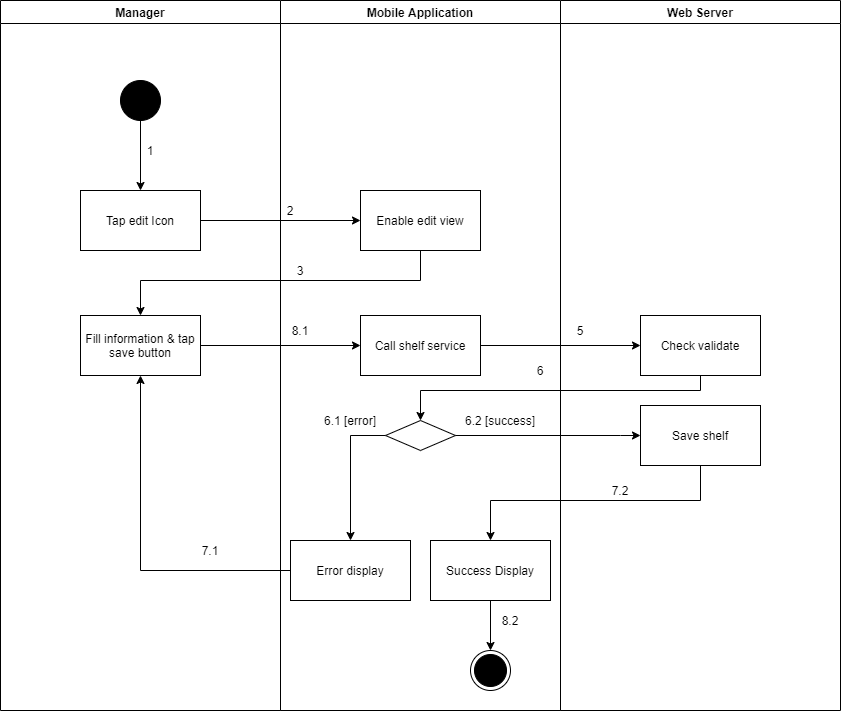

The diagram above was exported from draw.io. Its source (the exported page's mxGraphModel, read from the mxfile embedded in the PNG):
<mxGraphModel dx="1092" dy="-1137" grid="1" gridSize="10" guides="1" tooltips="1" connect="1" arrows="1" fold="1" page="1" pageScale="1" pageWidth="1169" pageHeight="1654" math="0" shadow="0">
  <root>
    <mxCell id="JB1FQkLyUTLv80LRPks0-0" />
    <mxCell id="JB1FQkLyUTLv80LRPks0-1" parent="JB1FQkLyUTLv80LRPks0-0" />
    <mxCell id="bl4Z_3w_IWQm7Z5d5P_S-0" value="Manager" style="swimlane;startSize=23;" parent="JB1FQkLyUTLv80LRPks0-1" vertex="1">
      <mxGeometry x="80" y="1760" width="280" height="710" as="geometry" />
    </mxCell>
    <mxCell id="bl4Z_3w_IWQm7Z5d5P_S-1" value="" style="verticalLabelPosition=bottom;verticalAlign=top;html=1;shape=mxgraph.flowchart.on-page_reference;fillColor=#000000;" parent="bl4Z_3w_IWQm7Z5d5P_S-0" vertex="1">
      <mxGeometry x="120" y="80" width="40" height="40" as="geometry" />
    </mxCell>
    <mxCell id="bl4Z_3w_IWQm7Z5d5P_S-2" value="1" style="text;html=1;strokeColor=none;fillColor=none;align=center;verticalAlign=middle;whiteSpace=wrap;rounded=0;" parent="bl4Z_3w_IWQm7Z5d5P_S-0" vertex="1">
      <mxGeometry x="140" y="140" width="20" height="20" as="geometry" />
    </mxCell>
    <mxCell id="bl4Z_3w_IWQm7Z5d5P_S-3" value="Fill information &amp;amp; tap save button" style="whiteSpace=wrap;html=1;fillColor=#FFFFFF;" parent="bl4Z_3w_IWQm7Z5d5P_S-0" vertex="1">
      <mxGeometry x="80" y="315" width="120" height="60" as="geometry" />
    </mxCell>
    <mxCell id="bl4Z_3w_IWQm7Z5d5P_S-4" value="7.1" style="text;html=1;strokeColor=none;fillColor=none;align=center;verticalAlign=middle;whiteSpace=wrap;rounded=0;" parent="bl4Z_3w_IWQm7Z5d5P_S-0" vertex="1">
      <mxGeometry x="200" y="540" width="20" height="20" as="geometry" />
    </mxCell>
    <mxCell id="bl4Z_3w_IWQm7Z5d5P_S-5" value="Mobile Application" style="swimlane;" parent="JB1FQkLyUTLv80LRPks0-1" vertex="1">
      <mxGeometry x="360" y="1760" width="280" height="710" as="geometry" />
    </mxCell>
    <mxCell id="bl4Z_3w_IWQm7Z5d5P_S-6" value="" style="ellipse;html=1;shape=endState;fillColor=#000000;strokeColor=#000000;align=center;" parent="bl4Z_3w_IWQm7Z5d5P_S-5" vertex="1">
      <mxGeometry x="190" y="650" width="40" height="40" as="geometry" />
    </mxCell>
    <mxCell id="bl4Z_3w_IWQm7Z5d5P_S-7" value="Enable edit view" style="whiteSpace=wrap;html=1;verticalAlign=middle;fillColor=#FFFFFF;align=center;" parent="bl4Z_3w_IWQm7Z5d5P_S-5" vertex="1">
      <mxGeometry x="80" y="190" width="120" height="60" as="geometry" />
    </mxCell>
    <mxCell id="bl4Z_3w_IWQm7Z5d5P_S-8" value="" style="rhombus;whiteSpace=wrap;html=1;fillColor=#FFFFFF;" parent="bl4Z_3w_IWQm7Z5d5P_S-5" vertex="1">
      <mxGeometry x="105" y="420" width="70" height="30" as="geometry" />
    </mxCell>
    <mxCell id="bl4Z_3w_IWQm7Z5d5P_S-9" value="Error display" style="whiteSpace=wrap;html=1;fillColor=#FFFFFF;" parent="bl4Z_3w_IWQm7Z5d5P_S-5" vertex="1">
      <mxGeometry x="10" y="540" width="120" height="60" as="geometry" />
    </mxCell>
    <mxCell id="bl4Z_3w_IWQm7Z5d5P_S-10" value="" style="edgeStyle=orthogonalEdgeStyle;rounded=0;orthogonalLoop=1;jettySize=auto;html=1;" parent="bl4Z_3w_IWQm7Z5d5P_S-5" source="bl4Z_3w_IWQm7Z5d5P_S-8" target="bl4Z_3w_IWQm7Z5d5P_S-9" edge="1">
      <mxGeometry relative="1" as="geometry">
        <Array as="points">
          <mxPoint x="70" y="435" />
        </Array>
      </mxGeometry>
    </mxCell>
    <mxCell id="bl4Z_3w_IWQm7Z5d5P_S-11" value="2" style="text;html=1;strokeColor=none;fillColor=none;align=center;verticalAlign=middle;whiteSpace=wrap;rounded=0;" parent="bl4Z_3w_IWQm7Z5d5P_S-5" vertex="1">
      <mxGeometry y="200" width="20" height="20" as="geometry" />
    </mxCell>
    <mxCell id="bl4Z_3w_IWQm7Z5d5P_S-12" value="3" style="text;html=1;strokeColor=none;fillColor=none;align=center;verticalAlign=middle;whiteSpace=wrap;rounded=0;" parent="bl4Z_3w_IWQm7Z5d5P_S-5" vertex="1">
      <mxGeometry x="10" y="260" width="20" height="20" as="geometry" />
    </mxCell>
    <mxCell id="bl4Z_3w_IWQm7Z5d5P_S-13" value="6.1 [error]" style="text;html=1;strokeColor=none;fillColor=none;align=center;verticalAlign=middle;whiteSpace=wrap;rounded=0;" parent="bl4Z_3w_IWQm7Z5d5P_S-5" vertex="1">
      <mxGeometry x="30" y="410" width="80" height="20" as="geometry" />
    </mxCell>
    <mxCell id="bl4Z_3w_IWQm7Z5d5P_S-14" value="6.2 [success]" style="text;html=1;strokeColor=none;fillColor=none;align=center;verticalAlign=middle;whiteSpace=wrap;rounded=0;" parent="bl4Z_3w_IWQm7Z5d5P_S-5" vertex="1">
      <mxGeometry x="180" y="410" width="80" height="20" as="geometry" />
    </mxCell>
    <mxCell id="bl4Z_3w_IWQm7Z5d5P_S-15" value="Call shelf service" style="whiteSpace=wrap;html=1;fillColor=#FFFFFF;" parent="bl4Z_3w_IWQm7Z5d5P_S-5" vertex="1">
      <mxGeometry x="80" y="315" width="120" height="60" as="geometry" />
    </mxCell>
    <mxCell id="bl4Z_3w_IWQm7Z5d5P_S-16" style="edgeStyle=orthogonalEdgeStyle;rounded=0;orthogonalLoop=1;jettySize=auto;html=1;entryX=0.5;entryY=0;entryDx=0;entryDy=0;" parent="bl4Z_3w_IWQm7Z5d5P_S-5" source="bl4Z_3w_IWQm7Z5d5P_S-17" target="bl4Z_3w_IWQm7Z5d5P_S-6" edge="1">
      <mxGeometry relative="1" as="geometry" />
    </mxCell>
    <mxCell id="bl4Z_3w_IWQm7Z5d5P_S-17" value="Success Display" style="whiteSpace=wrap;html=1;fillColor=#FFFFFF;" parent="bl4Z_3w_IWQm7Z5d5P_S-5" vertex="1">
      <mxGeometry x="150" y="540" width="120" height="60" as="geometry" />
    </mxCell>
    <mxCell id="bl4Z_3w_IWQm7Z5d5P_S-18" value="8.2" style="text;html=1;strokeColor=none;fillColor=none;align=center;verticalAlign=middle;whiteSpace=wrap;rounded=0;" parent="bl4Z_3w_IWQm7Z5d5P_S-5" vertex="1">
      <mxGeometry x="220" y="610" width="20" height="20" as="geometry" />
    </mxCell>
    <mxCell id="bl4Z_3w_IWQm7Z5d5P_S-19" value="Web Server" style="swimlane;" parent="JB1FQkLyUTLv80LRPks0-1" vertex="1">
      <mxGeometry x="640" y="1760" width="280" height="710" as="geometry" />
    </mxCell>
    <mxCell id="bl4Z_3w_IWQm7Z5d5P_S-20" value="Check validate" style="whiteSpace=wrap;html=1;fillColor=#FFFFFF;" parent="bl4Z_3w_IWQm7Z5d5P_S-19" vertex="1">
      <mxGeometry x="80" y="315" width="120" height="60" as="geometry" />
    </mxCell>
    <mxCell id="bl4Z_3w_IWQm7Z5d5P_S-21" value="5" style="text;html=1;strokeColor=none;fillColor=none;align=center;verticalAlign=middle;whiteSpace=wrap;rounded=0;" parent="bl4Z_3w_IWQm7Z5d5P_S-19" vertex="1">
      <mxGeometry x="10" y="320" width="20" height="20" as="geometry" />
    </mxCell>
    <mxCell id="bl4Z_3w_IWQm7Z5d5P_S-22" value="Save shelf" style="whiteSpace=wrap;html=1;fillColor=#FFFFFF;" parent="bl4Z_3w_IWQm7Z5d5P_S-19" vertex="1">
      <mxGeometry x="80" y="405" width="120" height="60" as="geometry" />
    </mxCell>
    <mxCell id="bl4Z_3w_IWQm7Z5d5P_S-23" value="" style="edgeStyle=orthogonalEdgeStyle;rounded=0;orthogonalLoop=1;jettySize=auto;html=1;" parent="JB1FQkLyUTLv80LRPks0-1" source="bl4Z_3w_IWQm7Z5d5P_S-24" target="bl4Z_3w_IWQm7Z5d5P_S-7" edge="1">
      <mxGeometry relative="1" as="geometry" />
    </mxCell>
    <mxCell id="bl4Z_3w_IWQm7Z5d5P_S-24" value="Tap edit Icon" style="whiteSpace=wrap;html=1;verticalAlign=middle;fillColor=#FFFFFF;align=center;" parent="JB1FQkLyUTLv80LRPks0-1" vertex="1">
      <mxGeometry x="160" y="1950" width="120" height="60" as="geometry" />
    </mxCell>
    <mxCell id="bl4Z_3w_IWQm7Z5d5P_S-25" value="" style="edgeStyle=orthogonalEdgeStyle;rounded=0;orthogonalLoop=1;jettySize=auto;html=1;" parent="JB1FQkLyUTLv80LRPks0-1" source="bl4Z_3w_IWQm7Z5d5P_S-1" target="bl4Z_3w_IWQm7Z5d5P_S-24" edge="1">
      <mxGeometry relative="1" as="geometry" />
    </mxCell>
    <mxCell id="bl4Z_3w_IWQm7Z5d5P_S-26" style="edgeStyle=orthogonalEdgeStyle;rounded=0;orthogonalLoop=1;jettySize=auto;html=1;exitX=0.5;exitY=1;exitDx=0;exitDy=0;" parent="JB1FQkLyUTLv80LRPks0-1" source="bl4Z_3w_IWQm7Z5d5P_S-7" target="bl4Z_3w_IWQm7Z5d5P_S-3" edge="1">
      <mxGeometry relative="1" as="geometry">
        <Array as="points">
          <mxPoint x="500" y="2040" />
          <mxPoint x="220" y="2040" />
        </Array>
      </mxGeometry>
    </mxCell>
    <mxCell id="bl4Z_3w_IWQm7Z5d5P_S-27" style="edgeStyle=orthogonalEdgeStyle;rounded=0;orthogonalLoop=1;jettySize=auto;html=1;entryX=0.5;entryY=1;entryDx=0;entryDy=0;" parent="JB1FQkLyUTLv80LRPks0-1" source="bl4Z_3w_IWQm7Z5d5P_S-9" target="bl4Z_3w_IWQm7Z5d5P_S-3" edge="1">
      <mxGeometry relative="1" as="geometry" />
    </mxCell>
    <mxCell id="bl4Z_3w_IWQm7Z5d5P_S-28" value="" style="edgeStyle=orthogonalEdgeStyle;rounded=0;orthogonalLoop=1;jettySize=auto;html=1;" parent="JB1FQkLyUTLv80LRPks0-1" source="bl4Z_3w_IWQm7Z5d5P_S-3" target="bl4Z_3w_IWQm7Z5d5P_S-15" edge="1">
      <mxGeometry relative="1" as="geometry" />
    </mxCell>
    <mxCell id="bl4Z_3w_IWQm7Z5d5P_S-29" value="" style="edgeStyle=orthogonalEdgeStyle;rounded=0;orthogonalLoop=1;jettySize=auto;html=1;" parent="JB1FQkLyUTLv80LRPks0-1" source="bl4Z_3w_IWQm7Z5d5P_S-15" target="bl4Z_3w_IWQm7Z5d5P_S-20" edge="1">
      <mxGeometry relative="1" as="geometry" />
    </mxCell>
    <mxCell id="bl4Z_3w_IWQm7Z5d5P_S-30" style="edgeStyle=orthogonalEdgeStyle;rounded=0;orthogonalLoop=1;jettySize=auto;html=1;entryX=0.5;entryY=0;entryDx=0;entryDy=0;" parent="JB1FQkLyUTLv80LRPks0-1" source="bl4Z_3w_IWQm7Z5d5P_S-20" target="bl4Z_3w_IWQm7Z5d5P_S-8" edge="1">
      <mxGeometry relative="1" as="geometry">
        <Array as="points">
          <mxPoint x="780" y="2150" />
          <mxPoint x="500" y="2150" />
        </Array>
      </mxGeometry>
    </mxCell>
    <mxCell id="bl4Z_3w_IWQm7Z5d5P_S-31" value="8.1" style="text;html=1;strokeColor=none;fillColor=none;align=center;verticalAlign=middle;whiteSpace=wrap;rounded=0;" parent="JB1FQkLyUTLv80LRPks0-1" vertex="1">
      <mxGeometry x="370" y="2080" width="20" height="20" as="geometry" />
    </mxCell>
    <mxCell id="bl4Z_3w_IWQm7Z5d5P_S-32" value="6" style="text;html=1;strokeColor=none;fillColor=none;align=center;verticalAlign=middle;whiteSpace=wrap;rounded=0;" parent="JB1FQkLyUTLv80LRPks0-1" vertex="1">
      <mxGeometry x="610" y="2120" width="20" height="20" as="geometry" />
    </mxCell>
    <mxCell id="bl4Z_3w_IWQm7Z5d5P_S-33" value="" style="edgeStyle=orthogonalEdgeStyle;rounded=0;orthogonalLoop=1;jettySize=auto;html=1;" parent="JB1FQkLyUTLv80LRPks0-1" source="bl4Z_3w_IWQm7Z5d5P_S-8" target="bl4Z_3w_IWQm7Z5d5P_S-22" edge="1">
      <mxGeometry relative="1" as="geometry">
        <Array as="points">
          <mxPoint x="700" y="2195" />
          <mxPoint x="700" y="2195" />
        </Array>
      </mxGeometry>
    </mxCell>
    <mxCell id="bl4Z_3w_IWQm7Z5d5P_S-34" value="" style="edgeStyle=orthogonalEdgeStyle;rounded=0;orthogonalLoop=1;jettySize=auto;html=1;" parent="JB1FQkLyUTLv80LRPks0-1" source="bl4Z_3w_IWQm7Z5d5P_S-22" target="bl4Z_3w_IWQm7Z5d5P_S-17" edge="1">
      <mxGeometry relative="1" as="geometry">
        <Array as="points">
          <mxPoint x="780" y="2260" />
          <mxPoint x="570" y="2260" />
        </Array>
      </mxGeometry>
    </mxCell>
    <mxCell id="bl4Z_3w_IWQm7Z5d5P_S-35" value="7.2" style="text;html=1;strokeColor=none;fillColor=none;align=center;verticalAlign=middle;whiteSpace=wrap;rounded=0;" parent="JB1FQkLyUTLv80LRPks0-1" vertex="1">
      <mxGeometry x="690" y="2240" width="20" height="20" as="geometry" />
    </mxCell>
  </root>
</mxGraphModel>